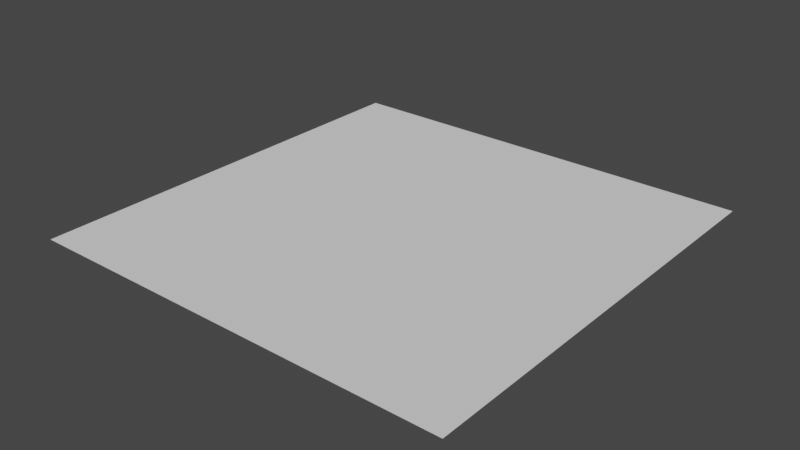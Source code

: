 # Source: Jeremy.blend  (saved by Blender 2.91.10; exported with 4.5.12 LTS)
import bpy
from mathutils import Matrix  # noqa: F401  (used for matrix-valued properties, if any)

bpy.ops.wm.read_factory_settings(use_empty=True)
scene = bpy.context.scene
scene.name = 'Scene'

# ---- collections
col_collection = bpy.data.collections.new('Collection'); scene.collection.children.link(col_collection)

# ---- world
world_world = bpy.data.worlds.new('World'); scene.world = world_world
world_world.use_nodes = True; world_world.node_tree.nodes.clear()
_N = world_world.node_tree.nodes; _L = world_world.node_tree.links
n0 = _N.new('ShaderNodeOutputWorld'); n0.name = 'World Output'; n0.location = (300, 300)
n1 = _N.new('ShaderNodeBackground'); n1.name = 'Background'; n1.location = (10, 300)
n1.inputs[0].default_value = (0.05088, 0.05088, 0.05088, 1.0)
_L.new(n1.outputs[0], n0.inputs[0])
n0.is_active_output = True
world_world.color = (0.05088, 0.05088, 0.05088)
world_world.use_sun_shadow = False
world_world.sun_shadow_jitter_overblur = 0.0

# ---- meshes
me_plane = bpy.data.meshes.new('Plane')
me_plane.from_pydata([(-1.0, -1.0, 0.0), (1.0, -1.0, 0.0), (-1.0, 1.0, 0.0), (1.0, 1.0, 0.0)], [], [(0, 1, 3, 2)])
_uv = me_plane.uv_layers.new(name='UVMap')
_uv.uv.foreach_set('vector', [0.0, 0.0, 1.0, 0.0, 1.0, 1.0, 0.0, 1.0])
me_plane.use_remesh_fix_poles = True
me_plane.use_remesh_preserve_attributes = False
me_plane.use_mirror_vertex_groups = False
me_plane.update()

# ---- objects
ob_plane = bpy.data.objects.new('Plane', me_plane)

# ---- transforms, parenting, visibility, modifiers, constraints
ob_plane.location = (0.0, 0.0, 0.0)
ob_plane.scale = (10.0, 10.0, 10.0)
ob_plane.lineart.crease_threshold = 0.0

# ---- collection membership
col_collection.objects.link(ob_plane)

# ---- scene / render settings (as saved in the file)
scene.frame_start = 1; scene.frame_end = 250; scene.frame_set(1)
scene.render.engine = 'BLENDER_EEVEE_NEXT'
scene.cycles.use_denoising = False
scene.cycles.samples = 128
scene.cycles.sampling_pattern = 'TABULATED_SOBOL'
scene.cycles.use_adaptive_sampling = False
scene.cycles.use_light_tree = False
scene.view_settings.view_transform = 'Filmic'
bpy.context.view_layer.update()

# ---- added for rendering (the .blend has no active camera and no usable light): camera, sun
cam_auto = bpy.data.cameras.new('AutoCamera')
cam_auto.lens = 50.0
cam_auto.sensor_width = 36.0
cam_auto.clip_end = 1000.0
ob_auto_camera = bpy.data.objects.new('AutoCamera', cam_auto)
scene.collection.objects.link(ob_auto_camera)
ob_auto_camera.location = (26.1693, -31.4032, 20.9354)
ob_auto_camera.rotation_euler = (1.09748, -7.21219e-08, 0.694738)
scene.camera = ob_auto_camera
light_auto_sun = bpy.data.lights.new('AutoSun', 'SUN')
light_auto_sun.energy = 3.0
light_auto_sun.angle = 0.0523599
ob_auto_sun = bpy.data.objects.new('AutoSun', light_auto_sun)
scene.collection.objects.link(ob_auto_sun)
ob_auto_sun.rotation_euler = (0.872665, 0.174533, 0.523599)
bpy.context.view_layer.update()

